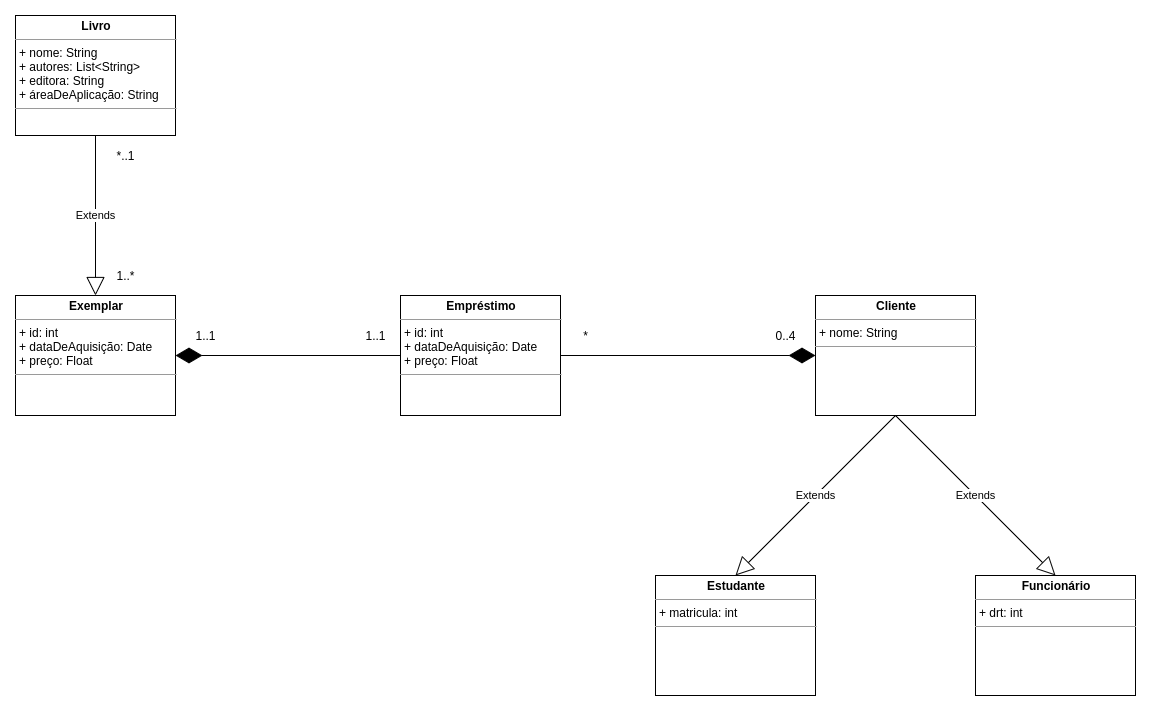

The diagram above was exported from draw.io. Its source (the exported page's mxGraphModel, read from the mxfile embedded in the PNG):
<mxGraphModel dx="1355" dy="825" grid="1" gridSize="10" guides="1" tooltips="1" connect="1" arrows="1" fold="1" page="1" pageScale="1" pageWidth="850" pageHeight="1100" math="0" shadow="0">
  <root>
    <mxCell id="0" />
    <mxCell id="1" parent="0" />
    <mxCell id="hCsI_MDxvQm1VuRNjFra-1" value="&lt;p style=&quot;margin: 0px ; margin-top: 4px ; text-align: center&quot;&gt;&lt;b&gt;Livro&lt;/b&gt;&lt;/p&gt;&lt;hr size=&quot;1&quot;&gt;&lt;p style=&quot;margin: 0px ; margin-left: 4px&quot;&gt;+ nome: String&lt;br&gt;+ autores: List&amp;lt;String&amp;gt;&lt;br&gt;+ editora: String&lt;br&gt;+ áreaDeAplicação: String&lt;/p&gt;&lt;hr size=&quot;1&quot;&gt;&lt;p style=&quot;margin: 0px ; margin-left: 4px&quot;&gt;&lt;br&gt;&lt;/p&gt;" style="verticalAlign=top;align=left;overflow=fill;fontSize=12;fontFamily=Helvetica;html=1;" vertex="1" parent="1">
      <mxGeometry x="380" y="200" width="160" height="120" as="geometry" />
    </mxCell>
    <mxCell id="hCsI_MDxvQm1VuRNjFra-2" value="&lt;p style=&quot;margin: 0px ; margin-top: 4px ; text-align: center&quot;&gt;&lt;b&gt;Exemplar&lt;/b&gt;&lt;/p&gt;&lt;hr size=&quot;1&quot;&gt;&lt;p style=&quot;margin: 0px ; margin-left: 4px&quot;&gt;+ id: int&lt;br&gt;+ dataDeAquisição: Date&lt;br&gt;+ preço: Float&lt;br&gt;&lt;/p&gt;&lt;hr size=&quot;1&quot;&gt;&lt;p style=&quot;margin: 0px ; margin-left: 4px&quot;&gt;&lt;br&gt;&lt;/p&gt;" style="verticalAlign=top;align=left;overflow=fill;fontSize=12;fontFamily=Helvetica;html=1;" vertex="1" parent="1">
      <mxGeometry x="380" y="480" width="160" height="120" as="geometry" />
    </mxCell>
    <mxCell id="hCsI_MDxvQm1VuRNjFra-5" value="Extends" style="endArrow=block;endSize=16;endFill=0;html=1;exitX=0.5;exitY=1;exitDx=0;exitDy=0;entryX=0.5;entryY=0;entryDx=0;entryDy=0;" edge="1" parent="1" source="hCsI_MDxvQm1VuRNjFra-1" target="hCsI_MDxvQm1VuRNjFra-2">
      <mxGeometry width="160" relative="1" as="geometry">
        <mxPoint x="470" y="350" as="sourcePoint" />
        <mxPoint x="460" y="440" as="targetPoint" />
      </mxGeometry>
    </mxCell>
    <mxCell id="hCsI_MDxvQm1VuRNjFra-6" value="1..*" style="text;html=1;align=center;verticalAlign=middle;resizable=0;points=[];autosize=1;" vertex="1" parent="1">
      <mxGeometry x="475" y="450" width="30" height="20" as="geometry" />
    </mxCell>
    <mxCell id="hCsI_MDxvQm1VuRNjFra-7" value="*..1" style="text;html=1;align=center;verticalAlign=middle;resizable=0;points=[];autosize=1;" vertex="1" parent="1">
      <mxGeometry x="475" y="330" width="30" height="20" as="geometry" />
    </mxCell>
    <mxCell id="hCsI_MDxvQm1VuRNjFra-8" value="&lt;p style=&quot;margin: 0px ; margin-top: 4px ; text-align: center&quot;&gt;&lt;b&gt;Empréstimo&lt;/b&gt;&lt;/p&gt;&lt;hr size=&quot;1&quot;&gt;&lt;p style=&quot;margin: 0px ; margin-left: 4px&quot;&gt;+ id: int&lt;br&gt;+ dataDeAquisição: Date&lt;br&gt;+ preço: Float&lt;br&gt;&lt;/p&gt;&lt;hr size=&quot;1&quot;&gt;&lt;p style=&quot;margin: 0px ; margin-left: 4px&quot;&gt;&lt;br&gt;&lt;/p&gt;" style="verticalAlign=top;align=left;overflow=fill;fontSize=12;fontFamily=Helvetica;html=1;" vertex="1" parent="1">
      <mxGeometry x="765" y="480" width="160" height="120" as="geometry" />
    </mxCell>
    <mxCell id="hCsI_MDxvQm1VuRNjFra-9" value="&lt;p style=&quot;margin: 0px ; margin-top: 4px ; text-align: center&quot;&gt;&lt;b&gt;Cliente&lt;/b&gt;&lt;/p&gt;&lt;hr size=&quot;1&quot;&gt;&lt;p style=&quot;margin: 0px ; margin-left: 4px&quot;&gt;+ nome: String&lt;br&gt;&lt;/p&gt;&lt;hr size=&quot;1&quot;&gt;&lt;p style=&quot;margin: 0px ; margin-left: 4px&quot;&gt;&lt;br&gt;&lt;/p&gt;" style="verticalAlign=top;align=left;overflow=fill;fontSize=12;fontFamily=Helvetica;html=1;" vertex="1" parent="1">
      <mxGeometry x="1180" y="480" width="160" height="120" as="geometry" />
    </mxCell>
    <mxCell id="hCsI_MDxvQm1VuRNjFra-10" value="&lt;p style=&quot;margin: 0px ; margin-top: 4px ; text-align: center&quot;&gt;&lt;b&gt;Estudante&lt;/b&gt;&lt;/p&gt;&lt;hr size=&quot;1&quot;&gt;&lt;p style=&quot;margin: 0px ; margin-left: 4px&quot;&gt;+ matricula: int&lt;br&gt;&lt;/p&gt;&lt;hr size=&quot;1&quot;&gt;&lt;p style=&quot;margin: 0px ; margin-left: 4px&quot;&gt;&lt;br&gt;&lt;/p&gt;" style="verticalAlign=top;align=left;overflow=fill;fontSize=12;fontFamily=Helvetica;html=1;" vertex="1" parent="1">
      <mxGeometry x="1020" y="760" width="160" height="120" as="geometry" />
    </mxCell>
    <mxCell id="hCsI_MDxvQm1VuRNjFra-11" value="&lt;p style=&quot;margin: 0px ; margin-top: 4px ; text-align: center&quot;&gt;&lt;b&gt;Funcionário&lt;/b&gt;&lt;/p&gt;&lt;hr size=&quot;1&quot;&gt;&lt;p style=&quot;margin: 0px ; margin-left: 4px&quot;&gt;+ drt: int&lt;br&gt;&lt;/p&gt;&lt;hr size=&quot;1&quot;&gt;&lt;p style=&quot;margin: 0px ; margin-left: 4px&quot;&gt;&lt;br&gt;&lt;/p&gt;" style="verticalAlign=top;align=left;overflow=fill;fontSize=12;fontFamily=Helvetica;html=1;" vertex="1" parent="1">
      <mxGeometry x="1340" y="760" width="160" height="120" as="geometry" />
    </mxCell>
    <mxCell id="hCsI_MDxvQm1VuRNjFra-12" value="Extends" style="endArrow=block;endSize=16;endFill=0;html=1;exitX=0.5;exitY=1;exitDx=0;exitDy=0;entryX=0.5;entryY=0;entryDx=0;entryDy=0;" edge="1" parent="1" source="hCsI_MDxvQm1VuRNjFra-9" target="hCsI_MDxvQm1VuRNjFra-10">
      <mxGeometry width="160" relative="1" as="geometry">
        <mxPoint x="1249.71" y="660" as="sourcePoint" />
        <mxPoint x="1249.71" y="820" as="targetPoint" />
      </mxGeometry>
    </mxCell>
    <mxCell id="hCsI_MDxvQm1VuRNjFra-13" value="Extends" style="endArrow=block;endSize=16;endFill=0;html=1;exitX=0.5;exitY=1;exitDx=0;exitDy=0;entryX=0.5;entryY=0;entryDx=0;entryDy=0;" edge="1" parent="1" source="hCsI_MDxvQm1VuRNjFra-9" target="hCsI_MDxvQm1VuRNjFra-11">
      <mxGeometry width="160" relative="1" as="geometry">
        <mxPoint x="1260" y="660" as="sourcePoint" />
        <mxPoint x="1150" y="730" as="targetPoint" />
      </mxGeometry>
    </mxCell>
    <mxCell id="hCsI_MDxvQm1VuRNjFra-14" value="" style="endArrow=diamondThin;endFill=1;endSize=24;html=1;exitX=0;exitY=0.5;exitDx=0;exitDy=0;entryX=1;entryY=0.5;entryDx=0;entryDy=0;" edge="1" parent="1" source="hCsI_MDxvQm1VuRNjFra-8" target="hCsI_MDxvQm1VuRNjFra-2">
      <mxGeometry width="160" relative="1" as="geometry">
        <mxPoint x="620" y="620" as="sourcePoint" />
        <mxPoint x="780" y="620" as="targetPoint" />
      </mxGeometry>
    </mxCell>
    <mxCell id="hCsI_MDxvQm1VuRNjFra-15" value="" style="endArrow=diamondThin;endFill=1;endSize=24;html=1;exitX=1;exitY=0.5;exitDx=0;exitDy=0;entryX=0;entryY=0.5;entryDx=0;entryDy=0;" edge="1" parent="1" source="hCsI_MDxvQm1VuRNjFra-8" target="hCsI_MDxvQm1VuRNjFra-9">
      <mxGeometry width="160" relative="1" as="geometry">
        <mxPoint x="775" y="550" as="sourcePoint" />
        <mxPoint x="590" y="550" as="targetPoint" />
      </mxGeometry>
    </mxCell>
    <mxCell id="hCsI_MDxvQm1VuRNjFra-17" value="0..4" style="text;html=1;align=center;verticalAlign=middle;resizable=0;points=[];autosize=1;" vertex="1" parent="1">
      <mxGeometry x="1130" y="510" width="40" height="20" as="geometry" />
    </mxCell>
    <mxCell id="hCsI_MDxvQm1VuRNjFra-18" value="*" style="text;html=1;align=center;verticalAlign=middle;resizable=0;points=[];autosize=1;" vertex="1" parent="1">
      <mxGeometry x="940" y="510" width="20" height="20" as="geometry" />
    </mxCell>
    <mxCell id="hCsI_MDxvQm1VuRNjFra-20" value="1..1" style="text;html=1;align=center;verticalAlign=middle;resizable=0;points=[];autosize=1;" vertex="1" parent="1">
      <mxGeometry x="720" y="510" width="40" height="20" as="geometry" />
    </mxCell>
    <mxCell id="hCsI_MDxvQm1VuRNjFra-21" value="1..1" style="text;html=1;align=center;verticalAlign=middle;resizable=0;points=[];autosize=1;" vertex="1" parent="1">
      <mxGeometry x="550" y="510" width="40" height="20" as="geometry" />
    </mxCell>
  </root>
</mxGraphModel>